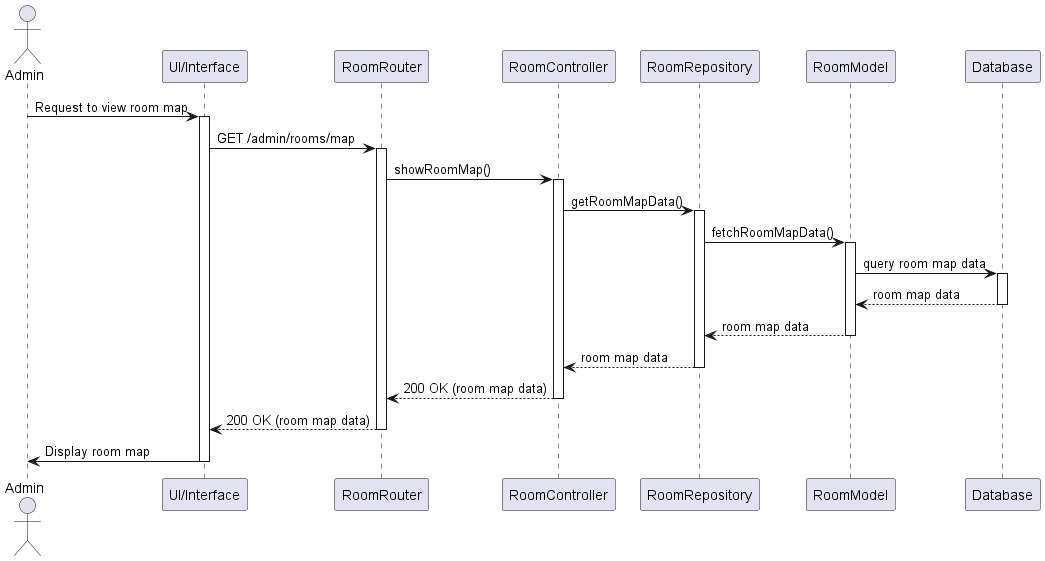

The diagram above was rendered by PlantUML. Its source (embedded in the PNG):
@startuml
actor Admin
participant "UI/Interface" as UI
participant "RoomRouter" as Router
participant "RoomController" as Controller
participant "RoomRepository" as Repository
participant "RoomModel" as RoomModel
participant "Database" as DB

Admin -> UI: Request to view room map
activate UI
UI -> Router: GET /admin/rooms/map
activate Router
Router -> Controller: showRoomMap()
activate Controller
Controller -> Repository: getRoomMapData()
activate Repository

Repository -> RoomModel: fetchRoomMapData()
activate RoomModel
RoomModel -> DB: query room map data
activate DB
DB --> RoomModel: room map data
deactivate DB
RoomModel --> Repository: room map data
deactivate RoomModel
Repository --> Controller: room map data
deactivate Repository

Controller --> Router: 200 OK (room map data)
deactivate Controller
Router --> UI: 200 OK (room map data)
deactivate Router
UI -> Admin: Display room map
deactivate UI
@enduml